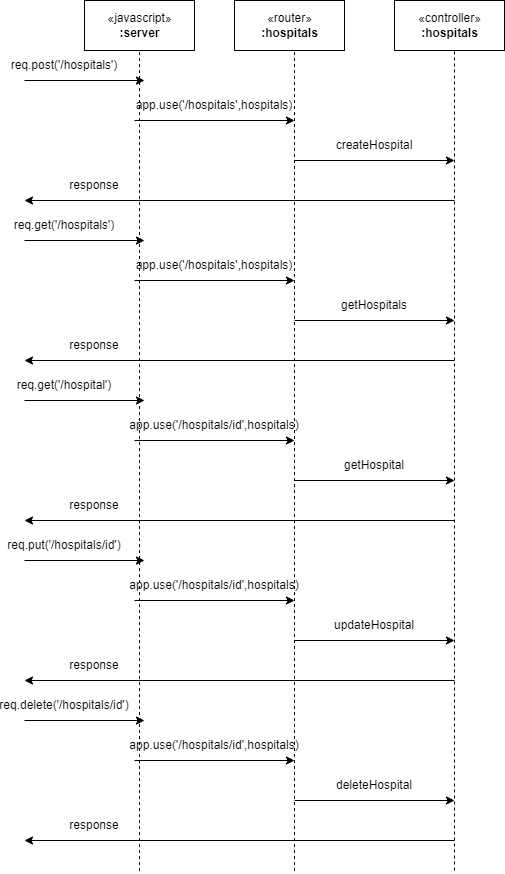

The diagram above was exported from draw.io. Its source (the exported page's mxGraphModel, read from the mxfile embedded in the PNG):
<mxGraphModel dx="1750" dy="915" grid="0" gridSize="10" guides="1" tooltips="1" connect="1" arrows="1" fold="1" page="1" pageScale="1" pageWidth="827" pageHeight="1169" background="#ffffff" math="0" shadow="0">
  <root>
    <mxCell id="WIyWlLk6GJQsqaUBKTNV-0" />
    <mxCell id="WIyWlLk6GJQsqaUBKTNV-1" parent="WIyWlLk6GJQsqaUBKTNV-0" />
    <mxCell id="ThoWKQwylZkz3xrBTcpd-13" value="«javascript»&lt;br&gt;&lt;b&gt;:server&lt;/b&gt;" style="html=1;" vertex="1" parent="WIyWlLk6GJQsqaUBKTNV-1">
      <mxGeometry x="120" y="50" width="110" height="50" as="geometry" />
    </mxCell>
    <mxCell id="ThoWKQwylZkz3xrBTcpd-14" value="«router»&lt;br&gt;&lt;b&gt;:hospitals&lt;/b&gt;" style="html=1;" vertex="1" parent="WIyWlLk6GJQsqaUBKTNV-1">
      <mxGeometry x="270" y="50" width="110" height="50" as="geometry" />
    </mxCell>
    <mxCell id="ThoWKQwylZkz3xrBTcpd-15" value="«controller»&lt;br&gt;&lt;b&gt;:hospitals&lt;/b&gt;" style="html=1;" vertex="1" parent="WIyWlLk6GJQsqaUBKTNV-1">
      <mxGeometry x="430" y="50" width="110" height="50" as="geometry" />
    </mxCell>
    <mxCell id="ThoWKQwylZkz3xrBTcpd-16" value="" style="endArrow=none;dashed=1;html=1;rounded=0;entryX=0.5;entryY=1;entryDx=0;entryDy=0;" edge="1" parent="WIyWlLk6GJQsqaUBKTNV-1" target="ThoWKQwylZkz3xrBTcpd-13">
      <mxGeometry width="50" height="50" relative="1" as="geometry">
        <mxPoint x="175" y="920.5517578125" as="sourcePoint" />
        <mxPoint x="340" y="160" as="targetPoint" />
      </mxGeometry>
    </mxCell>
    <mxCell id="ThoWKQwylZkz3xrBTcpd-17" value="" style="endArrow=none;dashed=1;html=1;rounded=0;entryX=0.5;entryY=1;entryDx=0;entryDy=0;" edge="1" parent="WIyWlLk6GJQsqaUBKTNV-1">
      <mxGeometry width="50" height="50" relative="1" as="geometry">
        <mxPoint x="330" y="920.5516736260776" as="sourcePoint" />
        <mxPoint x="330" y="100" as="targetPoint" />
      </mxGeometry>
    </mxCell>
    <mxCell id="ThoWKQwylZkz3xrBTcpd-18" value="" style="endArrow=none;dashed=1;html=1;rounded=0;entryX=0.5;entryY=1;entryDx=0;entryDy=0;" edge="1" parent="WIyWlLk6GJQsqaUBKTNV-1">
      <mxGeometry width="50" height="50" relative="1" as="geometry">
        <mxPoint x="490" y="920" as="sourcePoint" />
        <mxPoint x="490" y="100" as="targetPoint" />
      </mxGeometry>
    </mxCell>
    <mxCell id="ThoWKQwylZkz3xrBTcpd-19" value="" style="endArrow=classic;html=1;rounded=0;" edge="1" parent="WIyWlLk6GJQsqaUBKTNV-1">
      <mxGeometry width="50" height="50" relative="1" as="geometry">
        <mxPoint x="60" y="130" as="sourcePoint" />
        <mxPoint x="180" y="130" as="targetPoint" />
      </mxGeometry>
    </mxCell>
    <mxCell id="ThoWKQwylZkz3xrBTcpd-20" value="" style="endArrow=classic;html=1;rounded=0;" edge="1" parent="WIyWlLk6GJQsqaUBKTNV-1">
      <mxGeometry width="50" height="50" relative="1" as="geometry">
        <mxPoint x="170" y="170" as="sourcePoint" />
        <mxPoint x="330" y="170" as="targetPoint" />
      </mxGeometry>
    </mxCell>
    <mxCell id="ThoWKQwylZkz3xrBTcpd-21" value="" style="endArrow=classic;html=1;rounded=0;" edge="1" parent="WIyWlLk6GJQsqaUBKTNV-1">
      <mxGeometry width="50" height="50" relative="1" as="geometry">
        <mxPoint x="330" y="210" as="sourcePoint" />
        <mxPoint x="490" y="210" as="targetPoint" />
      </mxGeometry>
    </mxCell>
    <mxCell id="ThoWKQwylZkz3xrBTcpd-22" value="" style="endArrow=classic;html=1;rounded=0;" edge="1" parent="WIyWlLk6GJQsqaUBKTNV-1">
      <mxGeometry width="50" height="50" relative="1" as="geometry">
        <mxPoint x="490" y="250" as="sourcePoint" />
        <mxPoint x="60" y="250" as="targetPoint" />
      </mxGeometry>
    </mxCell>
    <mxCell id="ThoWKQwylZkz3xrBTcpd-23" value="req.post('/hospitals')" style="text;html=1;strokeColor=none;fillColor=none;align=center;verticalAlign=middle;whiteSpace=wrap;rounded=0;" vertex="1" parent="WIyWlLk6GJQsqaUBKTNV-1">
      <mxGeometry x="70" y="100" width="60" height="30" as="geometry" />
    </mxCell>
    <mxCell id="ThoWKQwylZkz3xrBTcpd-24" value="response" style="text;html=1;strokeColor=none;fillColor=none;align=center;verticalAlign=middle;whiteSpace=wrap;rounded=0;" vertex="1" parent="WIyWlLk6GJQsqaUBKTNV-1">
      <mxGeometry x="100" y="220" width="60" height="30" as="geometry" />
    </mxCell>
    <mxCell id="ThoWKQwylZkz3xrBTcpd-25" value="app.use('/hospitals',hospitals)" style="text;html=1;strokeColor=none;fillColor=none;align=center;verticalAlign=middle;whiteSpace=wrap;rounded=0;" vertex="1" parent="WIyWlLk6GJQsqaUBKTNV-1">
      <mxGeometry x="190" y="140" width="120" height="30" as="geometry" />
    </mxCell>
    <mxCell id="ThoWKQwylZkz3xrBTcpd-26" value="createHospital" style="text;html=1;strokeColor=none;fillColor=none;align=center;verticalAlign=middle;whiteSpace=wrap;rounded=0;" vertex="1" parent="WIyWlLk6GJQsqaUBKTNV-1">
      <mxGeometry x="350" y="180" width="120" height="30" as="geometry" />
    </mxCell>
    <mxCell id="ThoWKQwylZkz3xrBTcpd-27" value="req.get('/hospitals')" style="text;html=1;strokeColor=none;fillColor=none;align=center;verticalAlign=middle;whiteSpace=wrap;rounded=0;" vertex="1" parent="WIyWlLk6GJQsqaUBKTNV-1">
      <mxGeometry x="70" y="260" width="60" height="30" as="geometry" />
    </mxCell>
    <mxCell id="ThoWKQwylZkz3xrBTcpd-28" value="app.use('/hospitals',hospitals)" style="text;html=1;strokeColor=none;fillColor=none;align=center;verticalAlign=middle;whiteSpace=wrap;rounded=0;" vertex="1" parent="WIyWlLk6GJQsqaUBKTNV-1">
      <mxGeometry x="190" y="300" width="120" height="30" as="geometry" />
    </mxCell>
    <mxCell id="ThoWKQwylZkz3xrBTcpd-29" value="getHospitals" style="text;html=1;strokeColor=none;fillColor=none;align=center;verticalAlign=middle;whiteSpace=wrap;rounded=0;" vertex="1" parent="WIyWlLk6GJQsqaUBKTNV-1">
      <mxGeometry x="350" y="340" width="120" height="30" as="geometry" />
    </mxCell>
    <mxCell id="ThoWKQwylZkz3xrBTcpd-30" value="" style="endArrow=classic;html=1;rounded=0;" edge="1" parent="WIyWlLk6GJQsqaUBKTNV-1">
      <mxGeometry width="50" height="50" relative="1" as="geometry">
        <mxPoint x="330" y="370" as="sourcePoint" />
        <mxPoint x="490" y="370" as="targetPoint" />
      </mxGeometry>
    </mxCell>
    <mxCell id="ThoWKQwylZkz3xrBTcpd-31" value="" style="endArrow=classic;html=1;rounded=0;" edge="1" parent="WIyWlLk6GJQsqaUBKTNV-1">
      <mxGeometry width="50" height="50" relative="1" as="geometry">
        <mxPoint x="60" y="290" as="sourcePoint" />
        <mxPoint x="180" y="290" as="targetPoint" />
      </mxGeometry>
    </mxCell>
    <mxCell id="ThoWKQwylZkz3xrBTcpd-32" value="" style="endArrow=classic;html=1;rounded=0;" edge="1" parent="WIyWlLk6GJQsqaUBKTNV-1">
      <mxGeometry width="50" height="50" relative="1" as="geometry">
        <mxPoint x="170" y="330" as="sourcePoint" />
        <mxPoint x="330" y="330" as="targetPoint" />
      </mxGeometry>
    </mxCell>
    <mxCell id="ThoWKQwylZkz3xrBTcpd-33" value="" style="endArrow=classic;html=1;rounded=0;" edge="1" parent="WIyWlLk6GJQsqaUBKTNV-1">
      <mxGeometry width="50" height="50" relative="1" as="geometry">
        <mxPoint x="490" y="410" as="sourcePoint" />
        <mxPoint x="60" y="410" as="targetPoint" />
      </mxGeometry>
    </mxCell>
    <mxCell id="ThoWKQwylZkz3xrBTcpd-34" value="response" style="text;html=1;strokeColor=none;fillColor=none;align=center;verticalAlign=middle;whiteSpace=wrap;rounded=0;" vertex="1" parent="WIyWlLk6GJQsqaUBKTNV-1">
      <mxGeometry x="100" y="380" width="60" height="30" as="geometry" />
    </mxCell>
    <mxCell id="ThoWKQwylZkz3xrBTcpd-35" value="req.get('/hospital')" style="text;html=1;strokeColor=none;fillColor=none;align=center;verticalAlign=middle;whiteSpace=wrap;rounded=0;" vertex="1" parent="WIyWlLk6GJQsqaUBKTNV-1">
      <mxGeometry x="70" y="420" width="60" height="30" as="geometry" />
    </mxCell>
    <mxCell id="ThoWKQwylZkz3xrBTcpd-36" value="app.use('/hospitals/id',hospitals)" style="text;html=1;strokeColor=none;fillColor=none;align=center;verticalAlign=middle;whiteSpace=wrap;rounded=0;" vertex="1" parent="WIyWlLk6GJQsqaUBKTNV-1">
      <mxGeometry x="190" y="460" width="120" height="30" as="geometry" />
    </mxCell>
    <mxCell id="ThoWKQwylZkz3xrBTcpd-37" value="getHospital" style="text;html=1;strokeColor=none;fillColor=none;align=center;verticalAlign=middle;whiteSpace=wrap;rounded=0;" vertex="1" parent="WIyWlLk6GJQsqaUBKTNV-1">
      <mxGeometry x="350" y="500" width="120" height="30" as="geometry" />
    </mxCell>
    <mxCell id="ThoWKQwylZkz3xrBTcpd-38" value="" style="endArrow=classic;html=1;rounded=0;" edge="1" parent="WIyWlLk6GJQsqaUBKTNV-1">
      <mxGeometry width="50" height="50" relative="1" as="geometry">
        <mxPoint x="330" y="530" as="sourcePoint" />
        <mxPoint x="490" y="530" as="targetPoint" />
      </mxGeometry>
    </mxCell>
    <mxCell id="ThoWKQwylZkz3xrBTcpd-39" value="" style="endArrow=classic;html=1;rounded=0;" edge="1" parent="WIyWlLk6GJQsqaUBKTNV-1">
      <mxGeometry width="50" height="50" relative="1" as="geometry">
        <mxPoint x="60" y="450" as="sourcePoint" />
        <mxPoint x="180" y="450" as="targetPoint" />
      </mxGeometry>
    </mxCell>
    <mxCell id="ThoWKQwylZkz3xrBTcpd-40" value="" style="endArrow=classic;html=1;rounded=0;" edge="1" parent="WIyWlLk6GJQsqaUBKTNV-1">
      <mxGeometry width="50" height="50" relative="1" as="geometry">
        <mxPoint x="170" y="490" as="sourcePoint" />
        <mxPoint x="330" y="490" as="targetPoint" />
      </mxGeometry>
    </mxCell>
    <mxCell id="ThoWKQwylZkz3xrBTcpd-41" value="" style="endArrow=classic;html=1;rounded=0;" edge="1" parent="WIyWlLk6GJQsqaUBKTNV-1">
      <mxGeometry width="50" height="50" relative="1" as="geometry">
        <mxPoint x="490" y="570" as="sourcePoint" />
        <mxPoint x="60" y="570" as="targetPoint" />
      </mxGeometry>
    </mxCell>
    <mxCell id="ThoWKQwylZkz3xrBTcpd-42" value="response" style="text;html=1;strokeColor=none;fillColor=none;align=center;verticalAlign=middle;whiteSpace=wrap;rounded=0;" vertex="1" parent="WIyWlLk6GJQsqaUBKTNV-1">
      <mxGeometry x="100" y="540" width="60" height="30" as="geometry" />
    </mxCell>
    <mxCell id="ThoWKQwylZkz3xrBTcpd-43" value="req.put('/hospitals/id')" style="text;html=1;strokeColor=none;fillColor=none;align=center;verticalAlign=middle;whiteSpace=wrap;rounded=0;" vertex="1" parent="WIyWlLk6GJQsqaUBKTNV-1">
      <mxGeometry x="70" y="580" width="60" height="30" as="geometry" />
    </mxCell>
    <mxCell id="ThoWKQwylZkz3xrBTcpd-44" value="app.use('/hospitals/id',hospitals)" style="text;html=1;strokeColor=none;fillColor=none;align=center;verticalAlign=middle;whiteSpace=wrap;rounded=0;" vertex="1" parent="WIyWlLk6GJQsqaUBKTNV-1">
      <mxGeometry x="190" y="620" width="120" height="30" as="geometry" />
    </mxCell>
    <mxCell id="ThoWKQwylZkz3xrBTcpd-45" value="updateHospital" style="text;html=1;strokeColor=none;fillColor=none;align=center;verticalAlign=middle;whiteSpace=wrap;rounded=0;" vertex="1" parent="WIyWlLk6GJQsqaUBKTNV-1">
      <mxGeometry x="350" y="660" width="120" height="30" as="geometry" />
    </mxCell>
    <mxCell id="ThoWKQwylZkz3xrBTcpd-46" value="" style="endArrow=classic;html=1;rounded=0;" edge="1" parent="WIyWlLk6GJQsqaUBKTNV-1">
      <mxGeometry width="50" height="50" relative="1" as="geometry">
        <mxPoint x="330" y="690" as="sourcePoint" />
        <mxPoint x="490" y="690" as="targetPoint" />
      </mxGeometry>
    </mxCell>
    <mxCell id="ThoWKQwylZkz3xrBTcpd-47" value="" style="endArrow=classic;html=1;rounded=0;" edge="1" parent="WIyWlLk6GJQsqaUBKTNV-1">
      <mxGeometry width="50" height="50" relative="1" as="geometry">
        <mxPoint x="60" y="610" as="sourcePoint" />
        <mxPoint x="180" y="610" as="targetPoint" />
      </mxGeometry>
    </mxCell>
    <mxCell id="ThoWKQwylZkz3xrBTcpd-48" value="" style="endArrow=classic;html=1;rounded=0;" edge="1" parent="WIyWlLk6GJQsqaUBKTNV-1">
      <mxGeometry width="50" height="50" relative="1" as="geometry">
        <mxPoint x="170" y="650" as="sourcePoint" />
        <mxPoint x="330" y="650" as="targetPoint" />
      </mxGeometry>
    </mxCell>
    <mxCell id="ThoWKQwylZkz3xrBTcpd-49" value="" style="endArrow=classic;html=1;rounded=0;" edge="1" parent="WIyWlLk6GJQsqaUBKTNV-1">
      <mxGeometry width="50" height="50" relative="1" as="geometry">
        <mxPoint x="490" y="730" as="sourcePoint" />
        <mxPoint x="60" y="730" as="targetPoint" />
      </mxGeometry>
    </mxCell>
    <mxCell id="ThoWKQwylZkz3xrBTcpd-50" value="response" style="text;html=1;strokeColor=none;fillColor=none;align=center;verticalAlign=middle;whiteSpace=wrap;rounded=0;" vertex="1" parent="WIyWlLk6GJQsqaUBKTNV-1">
      <mxGeometry x="100" y="700" width="60" height="30" as="geometry" />
    </mxCell>
    <mxCell id="ThoWKQwylZkz3xrBTcpd-51" value="req.delete('/hospitals/id')" style="text;html=1;strokeColor=none;fillColor=none;align=center;verticalAlign=middle;whiteSpace=wrap;rounded=0;" vertex="1" parent="WIyWlLk6GJQsqaUBKTNV-1">
      <mxGeometry x="70" y="740" width="60" height="30" as="geometry" />
    </mxCell>
    <mxCell id="ThoWKQwylZkz3xrBTcpd-52" value="app.use('/hospitals/id',hospitals)" style="text;html=1;strokeColor=none;fillColor=none;align=center;verticalAlign=middle;whiteSpace=wrap;rounded=0;" vertex="1" parent="WIyWlLk6GJQsqaUBKTNV-1">
      <mxGeometry x="190" y="780" width="120" height="30" as="geometry" />
    </mxCell>
    <mxCell id="ThoWKQwylZkz3xrBTcpd-53" value="deleteHospital" style="text;html=1;strokeColor=none;fillColor=none;align=center;verticalAlign=middle;whiteSpace=wrap;rounded=0;" vertex="1" parent="WIyWlLk6GJQsqaUBKTNV-1">
      <mxGeometry x="350" y="820" width="120" height="30" as="geometry" />
    </mxCell>
    <mxCell id="ThoWKQwylZkz3xrBTcpd-54" value="" style="endArrow=classic;html=1;rounded=0;" edge="1" parent="WIyWlLk6GJQsqaUBKTNV-1">
      <mxGeometry width="50" height="50" relative="1" as="geometry">
        <mxPoint x="330" y="850" as="sourcePoint" />
        <mxPoint x="490" y="850" as="targetPoint" />
      </mxGeometry>
    </mxCell>
    <mxCell id="ThoWKQwylZkz3xrBTcpd-55" value="" style="endArrow=classic;html=1;rounded=0;" edge="1" parent="WIyWlLk6GJQsqaUBKTNV-1">
      <mxGeometry width="50" height="50" relative="1" as="geometry">
        <mxPoint x="60" y="770" as="sourcePoint" />
        <mxPoint x="180" y="770" as="targetPoint" />
      </mxGeometry>
    </mxCell>
    <mxCell id="ThoWKQwylZkz3xrBTcpd-56" value="" style="endArrow=classic;html=1;rounded=0;" edge="1" parent="WIyWlLk6GJQsqaUBKTNV-1">
      <mxGeometry width="50" height="50" relative="1" as="geometry">
        <mxPoint x="170" y="810" as="sourcePoint" />
        <mxPoint x="330" y="810" as="targetPoint" />
      </mxGeometry>
    </mxCell>
    <mxCell id="ThoWKQwylZkz3xrBTcpd-57" value="" style="endArrow=classic;html=1;rounded=0;" edge="1" parent="WIyWlLk6GJQsqaUBKTNV-1">
      <mxGeometry width="50" height="50" relative="1" as="geometry">
        <mxPoint x="490" y="890" as="sourcePoint" />
        <mxPoint x="60" y="890" as="targetPoint" />
      </mxGeometry>
    </mxCell>
    <mxCell id="ThoWKQwylZkz3xrBTcpd-58" value="response" style="text;html=1;strokeColor=none;fillColor=none;align=center;verticalAlign=middle;whiteSpace=wrap;rounded=0;" vertex="1" parent="WIyWlLk6GJQsqaUBKTNV-1">
      <mxGeometry x="100" y="860" width="60" height="30" as="geometry" />
    </mxCell>
  </root>
</mxGraphModel>